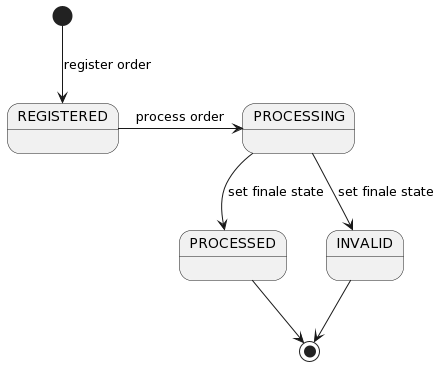

The diagram above was rendered by PlantUML. Its source (embedded in the PNG):
@startuml
[*] --> REGISTERED : register order
REGISTERED -> PROCESSING: process order
PROCESSING --> PROCESSED : set finale state
PROCESSING --> INVALID: set finale state
PROCESSED --> [*]  
INVALID --> [*]
@enduml